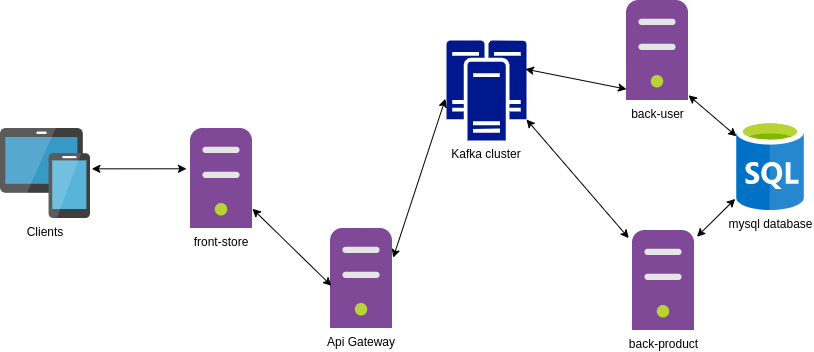

The diagram above was exported from draw.io. Its source (the exported page's mxGraphModel, read from the mxfile embedded in the PNG):
<mxGraphModel dx="1108" dy="547" grid="1" gridSize="10" guides="1" tooltips="1" connect="1" arrows="1" fold="1" page="1" pageScale="1" pageWidth="291" pageHeight="413" math="0" shadow="0">
  <root>
    <mxCell id="0" />
    <mxCell id="1" parent="0" />
    <mxCell id="_q0McrYTHog8bEd1bHTY-2" value="mysql database" style="aspect=fixed;html=1;points=[];align=center;image;fontSize=12;image=img/lib/mscae/SQL_Database_generic.svg;" vertex="1" parent="1">
      <mxGeometry x="766" y="162" width="68.4" height="90" as="geometry" />
    </mxCell>
    <mxCell id="_q0McrYTHog8bEd1bHTY-3" value="Clients" style="aspect=fixed;points=[];align=center;image;fontSize=12;image=img/lib/mscae/Devices_Groups.svg;" vertex="1" parent="1">
      <mxGeometry x="30" y="170" width="90" height="90" as="geometry" />
    </mxCell>
    <mxCell id="_q0McrYTHog8bEd1bHTY-4" value="Api Gateway" style="aspect=fixed;points=[];align=center;image;fontSize=12;image=img/lib/mscae/Non_Azure_Machine.svg;" vertex="1" parent="1">
      <mxGeometry x="360" y="270" width="62" height="100" as="geometry" />
    </mxCell>
    <mxCell id="_q0McrYTHog8bEd1bHTY-5" value="back-user" style="aspect=fixed;html=1;points=[];align=center;image;fontSize=12;image=img/lib/mscae/Non_Azure_Machine.svg;" vertex="1" parent="1">
      <mxGeometry x="656" y="42" width="62" height="100" as="geometry" />
    </mxCell>
    <mxCell id="_q0McrYTHog8bEd1bHTY-6" value="back-product" style="aspect=fixed;html=1;points=[];align=center;image;fontSize=12;image=img/lib/mscae/Non_Azure_Machine.svg;" vertex="1" parent="1">
      <mxGeometry x="662" y="272" width="62" height="100" as="geometry" />
    </mxCell>
    <mxCell id="_q0McrYTHog8bEd1bHTY-10" value="Kafka cluster" style="aspect=fixed;pointerEvents=1;shadow=0;dashed=0;strokeColor=none;labelPosition=center;verticalLabelPosition=bottom;verticalAlign=top;align=center;fillColor=#00188D;shape=mxgraph.mscae.enterprise.cluster_server" vertex="1" parent="1">
      <mxGeometry x="476" y="82" width="80" height="100" as="geometry" />
    </mxCell>
    <mxCell id="_q0McrYTHog8bEd1bHTY-29" value="" style="endArrow=classic;startArrow=classic;html=1;entryX=0.015;entryY=0.573;entryDx=0;entryDy=0;entryPerimeter=0;" edge="1" parent="1" source="_q0McrYTHog8bEd1bHTY-59" target="_q0McrYTHog8bEd1bHTY-4">
      <mxGeometry width="50" height="50" relative="1" as="geometry">
        <mxPoint x="280" y="240" as="sourcePoint" />
        <mxPoint x="320" y="243" as="targetPoint" />
      </mxGeometry>
    </mxCell>
    <mxCell id="_q0McrYTHog8bEd1bHTY-30" value="" style="endArrow=classic;startArrow=classic;html=1;entryX=-0.014;entryY=0.583;entryDx=0;entryDy=0;entryPerimeter=0;exitX=1.011;exitY=0.292;exitDx=0;exitDy=0;exitPerimeter=0;" edge="1" parent="1" source="_q0McrYTHog8bEd1bHTY-4" target="_q0McrYTHog8bEd1bHTY-10">
      <mxGeometry width="50" height="50" relative="1" as="geometry">
        <mxPoint x="386" y="222" as="sourcePoint" />
        <mxPoint x="466" y="172" as="targetPoint" />
      </mxGeometry>
    </mxCell>
    <mxCell id="_q0McrYTHog8bEd1bHTY-31" value="" style="endArrow=classic;startArrow=classic;html=1;entryX=1;entryY=0.79;entryDx=0;entryDy=0;entryPerimeter=0;exitX=-0.06;exitY=0.076;exitDx=0;exitDy=0;exitPerimeter=0;" edge="1" parent="1" source="_q0McrYTHog8bEd1bHTY-6" target="_q0McrYTHog8bEd1bHTY-10">
      <mxGeometry width="50" height="50" relative="1" as="geometry">
        <mxPoint x="546" y="242" as="sourcePoint" />
        <mxPoint x="596" y="192" as="targetPoint" />
      </mxGeometry>
    </mxCell>
    <mxCell id="_q0McrYTHog8bEd1bHTY-32" value="" style="endArrow=classic;startArrow=classic;html=1;entryX=0;entryY=0.887;entryDx=0;entryDy=0;entryPerimeter=0;exitX=0.986;exitY=0.286;exitDx=0;exitDy=0;exitPerimeter=0;" edge="1" parent="1" source="_q0McrYTHog8bEd1bHTY-10" target="_q0McrYTHog8bEd1bHTY-5">
      <mxGeometry width="50" height="50" relative="1" as="geometry">
        <mxPoint x="586" y="192" as="sourcePoint" />
        <mxPoint x="636" y="142" as="targetPoint" />
      </mxGeometry>
    </mxCell>
    <mxCell id="_q0McrYTHog8bEd1bHTY-34" value="" style="endArrow=classic;startArrow=classic;html=1;exitX=1;exitY=0.948;exitDx=0;exitDy=0;exitPerimeter=0;" edge="1" parent="1" source="_q0McrYTHog8bEd1bHTY-5" target="_q0McrYTHog8bEd1bHTY-2">
      <mxGeometry width="50" height="50" relative="1" as="geometry">
        <mxPoint x="466" y="292" as="sourcePoint" />
        <mxPoint x="516" y="242" as="targetPoint" />
      </mxGeometry>
    </mxCell>
    <mxCell id="_q0McrYTHog8bEd1bHTY-35" value="" style="endArrow=classic;startArrow=classic;html=1;entryX=-0.019;entryY=0.871;entryDx=0;entryDy=0;entryPerimeter=0;exitX=1.04;exitY=0.062;exitDx=0;exitDy=0;exitPerimeter=0;" edge="1" parent="1" source="_q0McrYTHog8bEd1bHTY-6" target="_q0McrYTHog8bEd1bHTY-2">
      <mxGeometry width="50" height="50" relative="1" as="geometry">
        <mxPoint x="686" y="262" as="sourcePoint" />
        <mxPoint x="736" y="212" as="targetPoint" />
      </mxGeometry>
    </mxCell>
    <mxCell id="_q0McrYTHog8bEd1bHTY-59" value="front-store" style="aspect=fixed;points=[];align=center;image;fontSize=12;image=img/lib/mscae/Non_Azure_Machine.svg;" vertex="1" parent="1">
      <mxGeometry x="220" y="170" width="62" height="100" as="geometry" />
    </mxCell>
    <mxCell id="_q0McrYTHog8bEd1bHTY-60" value="" style="endArrow=classic;startArrow=classic;html=1;entryX=-0.065;entryY=0.403;entryDx=0;entryDy=0;entryPerimeter=0;exitX=1.015;exitY=0.448;exitDx=0;exitDy=0;exitPerimeter=0;" edge="1" parent="1" source="_q0McrYTHog8bEd1bHTY-3" target="_q0McrYTHog8bEd1bHTY-59">
      <mxGeometry width="50" height="50" relative="1" as="geometry">
        <mxPoint x="130" y="181.47834622032198" as="sourcePoint" />
        <mxPoint x="208.93000000000006" y="258.5200000000001" as="targetPoint" />
      </mxGeometry>
    </mxCell>
  </root>
</mxGraphModel>